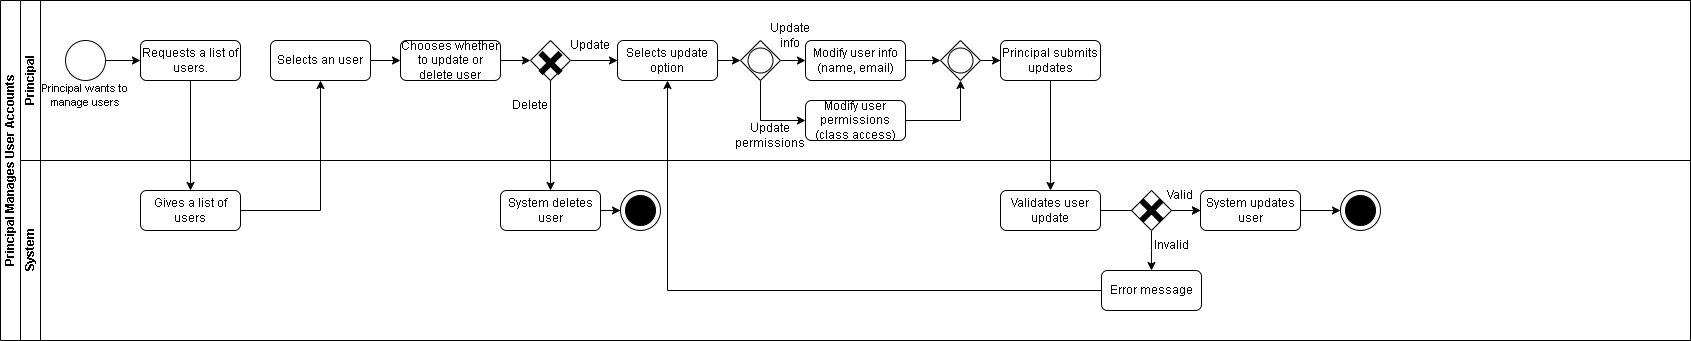

The diagram above was exported from draw.io. Its source (the exported page's mxGraphModel, read from the mxfile embedded in the PNG):
<mxGraphModel dx="874" dy="439" grid="1" gridSize="10" guides="1" tooltips="1" connect="1" arrows="1" fold="1" page="1" pageScale="1" pageWidth="827" pageHeight="1169" math="0" shadow="0">
  <root>
    <mxCell id="0" />
    <mxCell id="1" parent="0" />
    <mxCell id="dNxyNK7c78bLwvsdeMH5-19" value="Principal Manages User Accounts" style="swimlane;html=1;childLayout=stackLayout;resizeParent=1;resizeParentMax=0;horizontal=0;startSize=20;horizontalStack=0;" parent="1" vertex="1">
      <mxGeometry x="110" y="120" width="1690" height="340" as="geometry" />
    </mxCell>
    <mxCell id="dNxyNK7c78bLwvsdeMH5-31" style="edgeStyle=orthogonalEdgeStyle;rounded=0;orthogonalLoop=1;jettySize=auto;html=1;endArrow=classic;endFill=1;" parent="dNxyNK7c78bLwvsdeMH5-19" source="dNxyNK7c78bLwvsdeMH5-28" edge="1">
      <mxGeometry relative="1" as="geometry">
        <mxPoint x="300" y="90" as="targetPoint" />
      </mxGeometry>
    </mxCell>
    <mxCell id="dNxyNK7c78bLwvsdeMH5-20" value="Principal" style="swimlane;html=1;startSize=20;horizontal=0;" parent="dNxyNK7c78bLwvsdeMH5-19" vertex="1">
      <mxGeometry x="20" width="1670" height="160" as="geometry" />
    </mxCell>
    <mxCell id="dNxyNK7c78bLwvsdeMH5-25" value="" style="edgeStyle=orthogonalEdgeStyle;rounded=0;orthogonalLoop=1;jettySize=auto;html=1;" parent="dNxyNK7c78bLwvsdeMH5-20" target="dNxyNK7c78bLwvsdeMH5-24" edge="1">
      <mxGeometry relative="1" as="geometry">
        <mxPoint x="80" y="60" as="sourcePoint" />
      </mxGeometry>
    </mxCell>
    <mxCell id="dNxyNK7c78bLwvsdeMH5-33" value="" style="edgeStyle=orthogonalEdgeStyle;rounded=0;orthogonalLoop=1;jettySize=auto;html=1;endArrow=classic;endFill=1;" parent="dNxyNK7c78bLwvsdeMH5-20" target="dNxyNK7c78bLwvsdeMH5-32" edge="1">
      <mxGeometry relative="1" as="geometry">
        <mxPoint x="320" y="60" as="sourcePoint" />
      </mxGeometry>
    </mxCell>
    <mxCell id="mhu7fRH4OfphI-F39-gH-29" value="" style="edgeStyle=orthogonalEdgeStyle;rounded=0;orthogonalLoop=1;jettySize=auto;html=1;" edge="1" parent="dNxyNK7c78bLwvsdeMH5-20" source="mhu7fRH4OfphI-F39-gH-1" target="mhu7fRH4OfphI-F39-gH-16">
      <mxGeometry relative="1" as="geometry" />
    </mxCell>
    <mxCell id="mhu7fRH4OfphI-F39-gH-1" value="" style="ellipse;whiteSpace=wrap;html=1;aspect=fixed;" vertex="1" parent="dNxyNK7c78bLwvsdeMH5-20">
      <mxGeometry x="45" y="40" width="40" height="40" as="geometry" />
    </mxCell>
    <mxCell id="mhu7fRH4OfphI-F39-gH-25" value="Principal wants to manage users" style="text;html=1;align=center;verticalAlign=middle;whiteSpace=wrap;rounded=0;fontSize=11;" vertex="1" parent="dNxyNK7c78bLwvsdeMH5-20">
      <mxGeometry x="20" y="80" width="90" height="30" as="geometry" />
    </mxCell>
    <mxCell id="mhu7fRH4OfphI-F39-gH-16" value="Requests a list of users." style="rounded=1;whiteSpace=wrap;html=1;" vertex="1" parent="dNxyNK7c78bLwvsdeMH5-20">
      <mxGeometry x="120" y="40" width="100" height="40" as="geometry" />
    </mxCell>
    <mxCell id="mhu7fRH4OfphI-F39-gH-30" value="" style="edgeStyle=orthogonalEdgeStyle;rounded=0;orthogonalLoop=1;jettySize=auto;html=1;" edge="1" parent="dNxyNK7c78bLwvsdeMH5-20" source="mhu7fRH4OfphI-F39-gH-14" target="mhu7fRH4OfphI-F39-gH-13">
      <mxGeometry relative="1" as="geometry" />
    </mxCell>
    <mxCell id="mhu7fRH4OfphI-F39-gH-14" value="Selects an user" style="rounded=1;whiteSpace=wrap;html=1;" vertex="1" parent="dNxyNK7c78bLwvsdeMH5-20">
      <mxGeometry x="250" y="40" width="100" height="40" as="geometry" />
    </mxCell>
    <mxCell id="mhu7fRH4OfphI-F39-gH-37" value="" style="edgeStyle=orthogonalEdgeStyle;rounded=0;orthogonalLoop=1;jettySize=auto;html=1;" edge="1" parent="dNxyNK7c78bLwvsdeMH5-20" source="mhu7fRH4OfphI-F39-gH-13" target="mhu7fRH4OfphI-F39-gH-36">
      <mxGeometry relative="1" as="geometry" />
    </mxCell>
    <mxCell id="mhu7fRH4OfphI-F39-gH-13" value="Chooses whether to update or delete user" style="rounded=1;whiteSpace=wrap;html=1;" vertex="1" parent="dNxyNK7c78bLwvsdeMH5-20">
      <mxGeometry x="380" y="40" width="100" height="40" as="geometry" />
    </mxCell>
    <mxCell id="mhu7fRH4OfphI-F39-gH-43" style="edgeStyle=orthogonalEdgeStyle;rounded=0;orthogonalLoop=1;jettySize=auto;html=1;entryX=0;entryY=0.5;entryDx=0;entryDy=0;" edge="1" parent="dNxyNK7c78bLwvsdeMH5-20" source="mhu7fRH4OfphI-F39-gH-36" target="mhu7fRH4OfphI-F39-gH-12">
      <mxGeometry relative="1" as="geometry" />
    </mxCell>
    <mxCell id="mhu7fRH4OfphI-F39-gH-36" value="" style="rhombus;whiteSpace=wrap;html=1;" vertex="1" parent="dNxyNK7c78bLwvsdeMH5-20">
      <mxGeometry x="510" y="40" width="40" height="40" as="geometry" />
    </mxCell>
    <mxCell id="mhu7fRH4OfphI-F39-gH-23" value="Delete" style="text;html=1;align=center;verticalAlign=middle;whiteSpace=wrap;rounded=0;" vertex="1" parent="dNxyNK7c78bLwvsdeMH5-20">
      <mxGeometry x="480" y="90" width="60" height="30" as="geometry" />
    </mxCell>
    <mxCell id="mhu7fRH4OfphI-F39-gH-44" value="" style="edgeStyle=orthogonalEdgeStyle;rounded=0;orthogonalLoop=1;jettySize=auto;html=1;" edge="1" parent="dNxyNK7c78bLwvsdeMH5-20" source="mhu7fRH4OfphI-F39-gH-12" target="mhu7fRH4OfphI-F39-gH-35">
      <mxGeometry relative="1" as="geometry" />
    </mxCell>
    <mxCell id="mhu7fRH4OfphI-F39-gH-12" value="Selects update option" style="rounded=1;whiteSpace=wrap;html=1;" vertex="1" parent="dNxyNK7c78bLwvsdeMH5-20">
      <mxGeometry x="597" y="40" width="100" height="40" as="geometry" />
    </mxCell>
    <mxCell id="mhu7fRH4OfphI-F39-gH-24" value="Update" style="text;html=1;align=center;verticalAlign=middle;whiteSpace=wrap;rounded=0;" vertex="1" parent="dNxyNK7c78bLwvsdeMH5-20">
      <mxGeometry x="540" y="30" width="60" height="30" as="geometry" />
    </mxCell>
    <mxCell id="mhu7fRH4OfphI-F39-gH-46" value="" style="edgeStyle=orthogonalEdgeStyle;rounded=0;orthogonalLoop=1;jettySize=auto;html=1;" edge="1" parent="dNxyNK7c78bLwvsdeMH5-20" source="mhu7fRH4OfphI-F39-gH-35" target="mhu7fRH4OfphI-F39-gH-11">
      <mxGeometry relative="1" as="geometry" />
    </mxCell>
    <mxCell id="mhu7fRH4OfphI-F39-gH-48" style="edgeStyle=orthogonalEdgeStyle;rounded=0;orthogonalLoop=1;jettySize=auto;html=1;entryX=0;entryY=0.5;entryDx=0;entryDy=0;" edge="1" parent="dNxyNK7c78bLwvsdeMH5-20" source="mhu7fRH4OfphI-F39-gH-35" target="mhu7fRH4OfphI-F39-gH-9">
      <mxGeometry relative="1" as="geometry">
        <Array as="points">
          <mxPoint x="740" y="120" />
        </Array>
      </mxGeometry>
    </mxCell>
    <mxCell id="mhu7fRH4OfphI-F39-gH-35" value="" style="rhombus;whiteSpace=wrap;html=1;" vertex="1" parent="dNxyNK7c78bLwvsdeMH5-20">
      <mxGeometry x="720" y="40" width="40" height="40" as="geometry" />
    </mxCell>
    <mxCell id="mhu7fRH4OfphI-F39-gH-50" value="" style="edgeStyle=orthogonalEdgeStyle;rounded=0;orthogonalLoop=1;jettySize=auto;html=1;" edge="1" parent="dNxyNK7c78bLwvsdeMH5-20" source="mhu7fRH4OfphI-F39-gH-11" target="mhu7fRH4OfphI-F39-gH-49">
      <mxGeometry relative="1" as="geometry" />
    </mxCell>
    <mxCell id="mhu7fRH4OfphI-F39-gH-11" value="Modify user info (name, email)" style="rounded=1;whiteSpace=wrap;html=1;" vertex="1" parent="dNxyNK7c78bLwvsdeMH5-20">
      <mxGeometry x="785" y="40" width="100" height="40" as="geometry" />
    </mxCell>
    <mxCell id="mhu7fRH4OfphI-F39-gH-51" style="edgeStyle=orthogonalEdgeStyle;rounded=0;orthogonalLoop=1;jettySize=auto;html=1;entryX=0.5;entryY=1;entryDx=0;entryDy=0;" edge="1" parent="dNxyNK7c78bLwvsdeMH5-20" source="mhu7fRH4OfphI-F39-gH-9" target="mhu7fRH4OfphI-F39-gH-49">
      <mxGeometry relative="1" as="geometry" />
    </mxCell>
    <mxCell id="mhu7fRH4OfphI-F39-gH-9" value="Modify user permissions (class access)" style="rounded=1;whiteSpace=wrap;html=1;" vertex="1" parent="dNxyNK7c78bLwvsdeMH5-20">
      <mxGeometry x="785" y="100" width="100" height="40" as="geometry" />
    </mxCell>
    <mxCell id="mhu7fRH4OfphI-F39-gH-53" value="" style="edgeStyle=orthogonalEdgeStyle;rounded=0;orthogonalLoop=1;jettySize=auto;html=1;" edge="1" parent="dNxyNK7c78bLwvsdeMH5-20" source="mhu7fRH4OfphI-F39-gH-49" target="mhu7fRH4OfphI-F39-gH-8">
      <mxGeometry relative="1" as="geometry" />
    </mxCell>
    <mxCell id="mhu7fRH4OfphI-F39-gH-49" value="" style="rhombus;whiteSpace=wrap;html=1;" vertex="1" parent="dNxyNK7c78bLwvsdeMH5-20">
      <mxGeometry x="920" y="40" width="40" height="40" as="geometry" />
    </mxCell>
    <mxCell id="mhu7fRH4OfphI-F39-gH-8" value="Principal submits updates" style="rounded=1;whiteSpace=wrap;html=1;" vertex="1" parent="dNxyNK7c78bLwvsdeMH5-20">
      <mxGeometry x="980" y="40" width="100" height="40" as="geometry" />
    </mxCell>
    <mxCell id="mhu7fRH4OfphI-F39-gH-22" value="Update info" style="text;html=1;align=center;verticalAlign=middle;whiteSpace=wrap;rounded=0;" vertex="1" parent="dNxyNK7c78bLwvsdeMH5-20">
      <mxGeometry x="740" y="20" width="60" height="30" as="geometry" />
    </mxCell>
    <mxCell id="mhu7fRH4OfphI-F39-gH-21" value="Update permissions" style="text;html=1;align=center;verticalAlign=middle;whiteSpace=wrap;rounded=0;" vertex="1" parent="dNxyNK7c78bLwvsdeMH5-20">
      <mxGeometry x="720" y="120" width="60" height="30" as="geometry" />
    </mxCell>
    <mxCell id="mhu7fRH4OfphI-F39-gH-62" value="" style="ellipse;whiteSpace=wrap;html=1;aspect=fixed;" vertex="1" parent="dNxyNK7c78bLwvsdeMH5-20">
      <mxGeometry x="727.5" y="47.5" width="25" height="25" as="geometry" />
    </mxCell>
    <mxCell id="mhu7fRH4OfphI-F39-gH-63" value="" style="ellipse;whiteSpace=wrap;html=1;aspect=fixed;" vertex="1" parent="dNxyNK7c78bLwvsdeMH5-20">
      <mxGeometry x="927.5" y="47.5" width="25" height="25" as="geometry" />
    </mxCell>
    <mxCell id="mhu7fRH4OfphI-F39-gH-70" value="" style="group" vertex="1" connectable="0" parent="dNxyNK7c78bLwvsdeMH5-20">
      <mxGeometry x="520" y="52.5" width="20" height="20" as="geometry" />
    </mxCell>
    <mxCell id="mhu7fRH4OfphI-F39-gH-71" value="" style="endArrow=none;html=1;rounded=0;strokeWidth=6;" edge="1" parent="mhu7fRH4OfphI-F39-gH-70">
      <mxGeometry width="50" height="50" relative="1" as="geometry">
        <mxPoint y="20" as="sourcePoint" />
        <mxPoint x="20" as="targetPoint" />
      </mxGeometry>
    </mxCell>
    <mxCell id="mhu7fRH4OfphI-F39-gH-72" value="" style="endArrow=none;html=1;rounded=0;strokeWidth=6;" edge="1" parent="mhu7fRH4OfphI-F39-gH-70">
      <mxGeometry width="50" height="50" relative="1" as="geometry">
        <mxPoint x="20" y="20" as="sourcePoint" />
        <mxPoint as="targetPoint" />
      </mxGeometry>
    </mxCell>
    <mxCell id="mhu7fRH4OfphI-F39-gH-27" value="" style="edgeStyle=orthogonalEdgeStyle;rounded=0;orthogonalLoop=1;jettySize=auto;html=1;" edge="1" parent="dNxyNK7c78bLwvsdeMH5-19" source="mhu7fRH4OfphI-F39-gH-16" target="mhu7fRH4OfphI-F39-gH-15">
      <mxGeometry relative="1" as="geometry" />
    </mxCell>
    <mxCell id="mhu7fRH4OfphI-F39-gH-28" style="edgeStyle=orthogonalEdgeStyle;rounded=0;orthogonalLoop=1;jettySize=auto;html=1;entryX=0.5;entryY=1;entryDx=0;entryDy=0;" edge="1" parent="dNxyNK7c78bLwvsdeMH5-19" source="mhu7fRH4OfphI-F39-gH-15" target="mhu7fRH4OfphI-F39-gH-14">
      <mxGeometry relative="1" as="geometry" />
    </mxCell>
    <mxCell id="mhu7fRH4OfphI-F39-gH-38" style="edgeStyle=orthogonalEdgeStyle;rounded=0;orthogonalLoop=1;jettySize=auto;html=1;entryX=0.5;entryY=0;entryDx=0;entryDy=0;" edge="1" parent="dNxyNK7c78bLwvsdeMH5-19" source="mhu7fRH4OfphI-F39-gH-36" target="mhu7fRH4OfphI-F39-gH-10">
      <mxGeometry relative="1" as="geometry" />
    </mxCell>
    <mxCell id="mhu7fRH4OfphI-F39-gH-54" style="edgeStyle=orthogonalEdgeStyle;rounded=0;orthogonalLoop=1;jettySize=auto;html=1;" edge="1" parent="dNxyNK7c78bLwvsdeMH5-19" source="mhu7fRH4OfphI-F39-gH-8" target="mhu7fRH4OfphI-F39-gH-7">
      <mxGeometry relative="1" as="geometry" />
    </mxCell>
    <mxCell id="dNxyNK7c78bLwvsdeMH5-21" value="System" style="swimlane;html=1;startSize=20;horizontal=0;" parent="dNxyNK7c78bLwvsdeMH5-19" vertex="1">
      <mxGeometry x="20" y="160" width="1670" height="180" as="geometry" />
    </mxCell>
    <mxCell id="dNxyNK7c78bLwvsdeMH5-29" value="" style="edgeStyle=orthogonalEdgeStyle;rounded=0;orthogonalLoop=1;jettySize=auto;html=1;endArrow=classic;endFill=1;" parent="dNxyNK7c78bLwvsdeMH5-21" target="dNxyNK7c78bLwvsdeMH5-28" edge="1">
      <mxGeometry relative="1" as="geometry">
        <mxPoint x="200" y="60" as="sourcePoint" />
      </mxGeometry>
    </mxCell>
    <mxCell id="mhu7fRH4OfphI-F39-gH-15" value="Gives a list of users" style="rounded=1;whiteSpace=wrap;html=1;" vertex="1" parent="dNxyNK7c78bLwvsdeMH5-21">
      <mxGeometry x="120" y="30" width="100" height="40" as="geometry" />
    </mxCell>
    <mxCell id="mhu7fRH4OfphI-F39-gH-40" value="" style="edgeStyle=orthogonalEdgeStyle;rounded=0;orthogonalLoop=1;jettySize=auto;html=1;" edge="1" parent="dNxyNK7c78bLwvsdeMH5-21" source="mhu7fRH4OfphI-F39-gH-10" target="mhu7fRH4OfphI-F39-gH-39">
      <mxGeometry relative="1" as="geometry" />
    </mxCell>
    <mxCell id="mhu7fRH4OfphI-F39-gH-10" value="System deletes user" style="rounded=1;whiteSpace=wrap;html=1;" vertex="1" parent="dNxyNK7c78bLwvsdeMH5-21">
      <mxGeometry x="480" y="30" width="100" height="40" as="geometry" />
    </mxCell>
    <mxCell id="mhu7fRH4OfphI-F39-gH-39" value="" style="ellipse;whiteSpace=wrap;html=1;aspect=fixed;" vertex="1" parent="dNxyNK7c78bLwvsdeMH5-21">
      <mxGeometry x="600" y="30" width="40" height="40" as="geometry" />
    </mxCell>
    <mxCell id="mhu7fRH4OfphI-F39-gH-41" value="" style="ellipse;whiteSpace=wrap;html=1;aspect=fixed;fillColor=#000000;" vertex="1" parent="dNxyNK7c78bLwvsdeMH5-21">
      <mxGeometry x="605" y="35" width="30" height="30" as="geometry" />
    </mxCell>
    <mxCell id="mhu7fRH4OfphI-F39-gH-59" value="" style="edgeStyle=orthogonalEdgeStyle;rounded=0;orthogonalLoop=1;jettySize=auto;html=1;" edge="1" parent="dNxyNK7c78bLwvsdeMH5-21" source="mhu7fRH4OfphI-F39-gH-7" target="mhu7fRH4OfphI-F39-gH-6">
      <mxGeometry relative="1" as="geometry" />
    </mxCell>
    <mxCell id="mhu7fRH4OfphI-F39-gH-7" value="Validates user update" style="rounded=1;whiteSpace=wrap;html=1;" vertex="1" parent="dNxyNK7c78bLwvsdeMH5-21">
      <mxGeometry x="980" y="30" width="100" height="40" as="geometry" />
    </mxCell>
    <mxCell id="mhu7fRH4OfphI-F39-gH-58" value="" style="edgeStyle=orthogonalEdgeStyle;rounded=0;orthogonalLoop=1;jettySize=auto;html=1;" edge="1" parent="dNxyNK7c78bLwvsdeMH5-21" source="mhu7fRH4OfphI-F39-gH-34" target="mhu7fRH4OfphI-F39-gH-6">
      <mxGeometry relative="1" as="geometry" />
    </mxCell>
    <mxCell id="mhu7fRH4OfphI-F39-gH-60" style="edgeStyle=orthogonalEdgeStyle;rounded=0;orthogonalLoop=1;jettySize=auto;html=1;" edge="1" parent="dNxyNK7c78bLwvsdeMH5-21" source="mhu7fRH4OfphI-F39-gH-34">
      <mxGeometry relative="1" as="geometry">
        <mxPoint x="1131" y="110" as="targetPoint" />
      </mxGeometry>
    </mxCell>
    <mxCell id="mhu7fRH4OfphI-F39-gH-34" value="" style="rhombus;whiteSpace=wrap;html=1;" vertex="1" parent="dNxyNK7c78bLwvsdeMH5-21">
      <mxGeometry x="1111" y="30" width="40" height="40" as="geometry" />
    </mxCell>
    <mxCell id="mhu7fRH4OfphI-F39-gH-57" value="" style="edgeStyle=orthogonalEdgeStyle;rounded=0;orthogonalLoop=1;jettySize=auto;html=1;entryX=0;entryY=0.5;entryDx=0;entryDy=0;" edge="1" parent="dNxyNK7c78bLwvsdeMH5-21" source="mhu7fRH4OfphI-F39-gH-6" target="mhu7fRH4OfphI-F39-gH-55">
      <mxGeometry relative="1" as="geometry" />
    </mxCell>
    <mxCell id="mhu7fRH4OfphI-F39-gH-6" value="System updates user" style="rounded=1;whiteSpace=wrap;html=1;" vertex="1" parent="dNxyNK7c78bLwvsdeMH5-21">
      <mxGeometry x="1180" y="30" width="100" height="40" as="geometry" />
    </mxCell>
    <mxCell id="mhu7fRH4OfphI-F39-gH-55" value="" style="ellipse;whiteSpace=wrap;html=1;aspect=fixed;" vertex="1" parent="dNxyNK7c78bLwvsdeMH5-21">
      <mxGeometry x="1320" y="30" width="40" height="40" as="geometry" />
    </mxCell>
    <mxCell id="mhu7fRH4OfphI-F39-gH-56" value="" style="ellipse;whiteSpace=wrap;html=1;aspect=fixed;fillColor=#000000;" vertex="1" parent="dNxyNK7c78bLwvsdeMH5-21">
      <mxGeometry x="1325" y="35" width="30" height="30" as="geometry" />
    </mxCell>
    <mxCell id="mhu7fRH4OfphI-F39-gH-5" value="Error message" style="rounded=1;whiteSpace=wrap;html=1;" vertex="1" parent="dNxyNK7c78bLwvsdeMH5-21">
      <mxGeometry x="1081" y="110" width="100" height="40" as="geometry" />
    </mxCell>
    <mxCell id="mhu7fRH4OfphI-F39-gH-20" value="Valid" style="text;html=1;align=center;verticalAlign=middle;whiteSpace=wrap;rounded=0;" vertex="1" parent="dNxyNK7c78bLwvsdeMH5-21">
      <mxGeometry x="1130" y="20" width="60" height="30" as="geometry" />
    </mxCell>
    <mxCell id="mhu7fRH4OfphI-F39-gH-19" value="Invalid" style="text;html=1;align=center;verticalAlign=middle;whiteSpace=wrap;rounded=0;" vertex="1" parent="dNxyNK7c78bLwvsdeMH5-21">
      <mxGeometry x="1121" y="70" width="60" height="30" as="geometry" />
    </mxCell>
    <mxCell id="mhu7fRH4OfphI-F39-gH-67" value="" style="group" vertex="1" connectable="0" parent="dNxyNK7c78bLwvsdeMH5-21">
      <mxGeometry x="1121" y="40" width="20" height="20" as="geometry" />
    </mxCell>
    <mxCell id="mhu7fRH4OfphI-F39-gH-68" value="" style="endArrow=none;html=1;rounded=0;strokeWidth=6;" edge="1" parent="mhu7fRH4OfphI-F39-gH-67">
      <mxGeometry width="50" height="50" relative="1" as="geometry">
        <mxPoint y="20" as="sourcePoint" />
        <mxPoint x="20" as="targetPoint" />
      </mxGeometry>
    </mxCell>
    <mxCell id="mhu7fRH4OfphI-F39-gH-69" value="" style="endArrow=none;html=1;rounded=0;strokeWidth=6;" edge="1" parent="mhu7fRH4OfphI-F39-gH-67">
      <mxGeometry width="50" height="50" relative="1" as="geometry">
        <mxPoint x="20" y="20" as="sourcePoint" />
        <mxPoint as="targetPoint" />
      </mxGeometry>
    </mxCell>
    <mxCell id="mhu7fRH4OfphI-F39-gH-61" style="edgeStyle=orthogonalEdgeStyle;rounded=0;orthogonalLoop=1;jettySize=auto;html=1;entryX=0.5;entryY=1;entryDx=0;entryDy=0;" edge="1" parent="dNxyNK7c78bLwvsdeMH5-19" source="mhu7fRH4OfphI-F39-gH-5" target="mhu7fRH4OfphI-F39-gH-12">
      <mxGeometry relative="1" as="geometry" />
    </mxCell>
  </root>
</mxGraphModel>